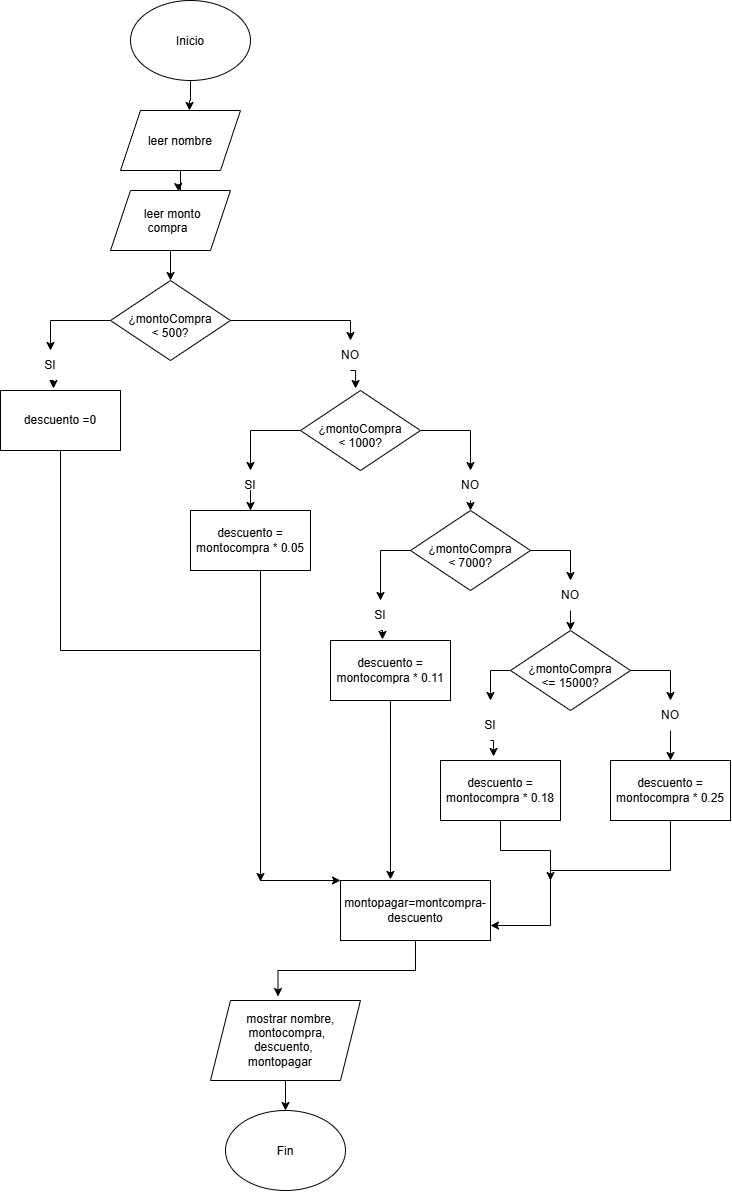

The diagram above was exported from draw.io. Its source (the exported page's mxGraphModel, read from the mxfile embedded in the PNG):
<mxGraphModel dx="860" dy="473" grid="1" gridSize="10" guides="1" tooltips="1" connect="1" arrows="1" fold="1" page="1" pageScale="1" pageWidth="827" pageHeight="1169" math="0" shadow="0">
  <root>
    <mxCell id="0" />
    <mxCell id="1" parent="0" />
    <mxCell id="u471rZnOqv88aBTiI1oP-1" parent="1" style="ellipse;whiteSpace=wrap;html=1;shapeInside=1;" value="Inicio" vertex="1">
      <mxGeometry height="80" width="120" x="230" y="10" as="geometry" />
    </mxCell>
    <mxCell id="u471rZnOqv88aBTiI1oP-2" parent="1" style="ellipse;whiteSpace=wrap;html=1;shapeInside=1;" value="Fin" vertex="1">
      <mxGeometry height="80" width="120" x="325" y="1120" as="geometry" />
    </mxCell>
    <mxCell id="u471rZnOqv88aBTiI1oP-211" parent="1" style="shape=parallelogram;perimeter=parallelogramPerimeter;whiteSpace=wrap;html=1;shapeInside=1;fixedSize=1;" value="leer nombre" vertex="1">
      <mxGeometry height="60" width="120" x="220" y="120" as="geometry" />
    </mxCell>
    <mxCell id="u471rZnOqv88aBTiI1oP-221" edge="1" parent="1" source="u471rZnOqv88aBTiI1oP-213" style="edgeStyle=orthogonalEdgeStyle;rounded=0;orthogonalLoop=1;jettySize=auto;html=1;exitX=0;exitY=0.5;exitDx=0;exitDy=0;entryX=0.5;entryY=0;entryDx=0;entryDy=0;" target="u471rZnOqv88aBTiI1oP-214">
      <mxGeometry relative="1" as="geometry" />
    </mxCell>
    <mxCell id="u471rZnOqv88aBTiI1oP-261" edge="1" parent="1" source="u471rZnOqv88aBTiI1oP-213" style="edgeStyle=orthogonalEdgeStyle;rounded=0;orthogonalLoop=1;jettySize=auto;html=1;exitX=1;exitY=0.5;exitDx=0;exitDy=0;entryX=0.5;entryY=0;entryDx=0;entryDy=0;" target="u471rZnOqv88aBTiI1oP-215">
      <mxGeometry relative="1" as="geometry" />
    </mxCell>
    <mxCell id="u471rZnOqv88aBTiI1oP-213" parent="1" style="rhombus;whiteSpace=wrap;html=1;shapeInside=1;" value="¿montoCompra &amp;lt; 500?" vertex="1">
      <mxGeometry height="80" width="120" x="210" y="290" as="geometry" />
    </mxCell>
    <mxCell id="u471rZnOqv88aBTiI1oP-214" parent="1" style="text;html=1;whiteSpace=wrap;strokeColor=none;fillColor=none;align=center;verticalAlign=middle;rounded=0;" value="SI" vertex="1">
      <mxGeometry height="30" width="60" x="120" y="360" as="geometry" />
    </mxCell>
    <mxCell id="u471rZnOqv88aBTiI1oP-215" parent="1" style="text;html=1;whiteSpace=wrap;strokeColor=none;fillColor=none;align=center;verticalAlign=middle;rounded=0;" value="NO" vertex="1">
      <mxGeometry height="30" width="60" x="420" y="350" as="geometry" />
    </mxCell>
    <mxCell id="u471rZnOqv88aBTiI1oP-226" edge="1" parent="1" source="u471rZnOqv88aBTiI1oP-1" style="edgeStyle=orthogonalEdgeStyle;rounded=0;orthogonalLoop=1;jettySize=auto;html=1;entryX=0.575;entryY=0;entryDx=0;entryDy=0;entryPerimeter=0;" target="u471rZnOqv88aBTiI1oP-211">
      <mxGeometry relative="1" as="geometry" />
    </mxCell>
    <mxCell id="u471rZnOqv88aBTiI1oP-265" edge="1" parent="1" source="u471rZnOqv88aBTiI1oP-215" style="edgeStyle=orthogonalEdgeStyle;rounded=0;orthogonalLoop=1;jettySize=auto;html=1;exitX=0.5;exitY=1;exitDx=0;exitDy=0;entryX=0.417;entryY=-0.033;entryDx=0;entryDy=0;entryPerimeter=0;">
      <mxGeometry relative="1" as="geometry">
        <mxPoint x="455.05999999999995" y="398.02" as="targetPoint" />
      </mxGeometry>
    </mxCell>
    <mxCell id="u471rZnOqv88aBTiI1oP-266" edge="1" parent="1" source="u471rZnOqv88aBTiI1oP-214" style="edgeStyle=orthogonalEdgeStyle;rounded=0;orthogonalLoop=1;jettySize=auto;html=1;exitX=0.5;exitY=1;exitDx=0;exitDy=0;entryX=0.461;entryY=-0.033;entryDx=0;entryDy=0;entryPerimeter=0;">
      <mxGeometry relative="1" as="geometry">
        <mxPoint x="152.98000000000002" y="398.02" as="targetPoint" />
      </mxGeometry>
    </mxCell>
    <mxCell id="u471rZnOqv88aBTiI1oP-269" edge="1" parent="1" source="u471rZnOqv88aBTiI1oP-267" style="edgeStyle=orthogonalEdgeStyle;rounded=0;orthogonalLoop=1;jettySize=auto;html=1;entryX=0.5;entryY=0;entryDx=0;entryDy=0;" target="u471rZnOqv88aBTiI1oP-213">
      <mxGeometry relative="1" as="geometry" />
    </mxCell>
    <mxCell id="u471rZnOqv88aBTiI1oP-267" parent="1" style="shape=parallelogram;perimeter=parallelogramPerimeter;whiteSpace=wrap;html=1;shapeInside=1;fixedSize=1;" value="leer monto compra" vertex="1">
      <mxGeometry height="60" width="120" x="210" y="200" as="geometry" />
    </mxCell>
    <mxCell id="u471rZnOqv88aBTiI1oP-268" edge="1" parent="1" source="u471rZnOqv88aBTiI1oP-211" style="edgeStyle=orthogonalEdgeStyle;rounded=0;orthogonalLoop=1;jettySize=auto;html=1;entryX=0.567;entryY=0.017;entryDx=0;entryDy=0;entryPerimeter=0;" target="u471rZnOqv88aBTiI1oP-267">
      <mxGeometry relative="1" as="geometry" />
    </mxCell>
    <mxCell id="u471rZnOqv88aBTiI1oP-324" edge="1" parent="1" source="u471rZnOqv88aBTiI1oP-270" style="edgeStyle=orthogonalEdgeStyle;rounded=0;orthogonalLoop=1;jettySize=auto;html=1;">
      <mxGeometry relative="1" as="geometry">
        <Array as="points">
          <mxPoint x="160" y="660" />
          <mxPoint x="360" y="660" />
        </Array>
        <mxPoint x="360" y="891" as="targetPoint" />
      </mxGeometry>
    </mxCell>
    <mxCell id="u471rZnOqv88aBTiI1oP-270" parent="1" style="rounded=0;whiteSpace=wrap;html=1;" value="descuento =0" vertex="1">
      <mxGeometry height="60" width="120" x="100" y="400" as="geometry" />
    </mxCell>
    <mxCell id="u471rZnOqv88aBTiI1oP-278" edge="1" parent="1" source="u471rZnOqv88aBTiI1oP-271" style="edgeStyle=orthogonalEdgeStyle;rounded=0;orthogonalLoop=1;jettySize=auto;html=1;entryX=0.5;entryY=0;entryDx=0;entryDy=0;" target="u471rZnOqv88aBTiI1oP-272">
      <mxGeometry relative="1" as="geometry" />
    </mxCell>
    <mxCell id="u471rZnOqv88aBTiI1oP-279" edge="1" parent="1" source="u471rZnOqv88aBTiI1oP-271" style="edgeStyle=orthogonalEdgeStyle;rounded=0;orthogonalLoop=1;jettySize=auto;html=1;entryX=0.5;entryY=0;entryDx=0;entryDy=0;" target="u471rZnOqv88aBTiI1oP-273">
      <mxGeometry relative="1" as="geometry" />
    </mxCell>
    <mxCell id="u471rZnOqv88aBTiI1oP-271" parent="1" style="rhombus;whiteSpace=wrap;html=1;shapeInside=1;" value="¿montoCompra &amp;lt; 1000?" vertex="1">
      <mxGeometry height="80" width="120" x="400" y="400" as="geometry" />
    </mxCell>
    <mxCell id="u471rZnOqv88aBTiI1oP-283" edge="1" parent="1" source="u471rZnOqv88aBTiI1oP-272" style="edgeStyle=orthogonalEdgeStyle;rounded=0;orthogonalLoop=1;jettySize=auto;html=1;entryX=0.5;entryY=0;entryDx=0;entryDy=0;" target="u471rZnOqv88aBTiI1oP-280">
      <mxGeometry relative="1" as="geometry" />
    </mxCell>
    <mxCell id="u471rZnOqv88aBTiI1oP-272" parent="1" style="text;html=1;whiteSpace=wrap;strokeColor=none;fillColor=none;align=center;verticalAlign=middle;rounded=0;" value="SI" vertex="1">
      <mxGeometry height="30" width="60" x="320" y="480" as="geometry" />
    </mxCell>
    <mxCell id="u471rZnOqv88aBTiI1oP-285" edge="1" parent="1" source="u471rZnOqv88aBTiI1oP-273" style="edgeStyle=orthogonalEdgeStyle;rounded=0;orthogonalLoop=1;jettySize=auto;html=1;exitX=0.5;exitY=1;exitDx=0;exitDy=0;entryX=0.5;entryY=0;entryDx=0;entryDy=0;" target="u471rZnOqv88aBTiI1oP-284">
      <mxGeometry relative="1" as="geometry" />
    </mxCell>
    <mxCell id="u471rZnOqv88aBTiI1oP-273" parent="1" style="text;html=1;whiteSpace=wrap;strokeColor=none;fillColor=none;align=center;verticalAlign=middle;rounded=0;" value="NO" vertex="1">
      <mxGeometry height="30" width="60" x="540" y="480" as="geometry" />
    </mxCell>
    <mxCell id="u471rZnOqv88aBTiI1oP-275" edge="1" parent="1" source="u471rZnOqv88aBTiI1oP-271" style="edgeStyle=orthogonalEdgeStyle;rounded=0;orthogonalLoop=1;jettySize=auto;html=1;innerLoopWaypoints=1;exitX=0.5;exitY=1;exitDx=0;exitDy=0;" target="u471rZnOqv88aBTiI1oP-271">
      <mxGeometry relative="1" as="geometry" />
    </mxCell>
    <mxCell id="u471rZnOqv88aBTiI1oP-323" edge="1" parent="1" source="u471rZnOqv88aBTiI1oP-280" style="edgeStyle=orthogonalEdgeStyle;rounded=0;orthogonalLoop=1;jettySize=auto;html=1;entryX=0;entryY=0;entryDx=0;entryDy=0;" target="u471rZnOqv88aBTiI1oP-303">
      <mxGeometry relative="1" as="geometry">
        <Array as="points">
          <mxPoint x="360" y="890" />
        </Array>
      </mxGeometry>
    </mxCell>
    <mxCell id="u471rZnOqv88aBTiI1oP-280" parent="1" style="rounded=0;whiteSpace=wrap;html=1;" value="descuento = montocompra * 0.05" vertex="1">
      <mxGeometry height="60" width="120" x="290" y="520" as="geometry" />
    </mxCell>
    <mxCell id="u471rZnOqv88aBTiI1oP-287" edge="1" parent="1" source="u471rZnOqv88aBTiI1oP-284" style="edgeStyle=orthogonalEdgeStyle;rounded=0;orthogonalLoop=1;jettySize=auto;html=1;exitX=0;exitY=0.5;exitDx=0;exitDy=0;entryX=0.5;entryY=0;entryDx=0;entryDy=0;" target="u471rZnOqv88aBTiI1oP-286">
      <mxGeometry relative="1" as="geometry" />
    </mxCell>
    <mxCell id="u471rZnOqv88aBTiI1oP-291" edge="1" parent="1" source="u471rZnOqv88aBTiI1oP-284" style="edgeStyle=orthogonalEdgeStyle;rounded=0;orthogonalLoop=1;jettySize=auto;html=1;entryX=0.5;entryY=0;entryDx=0;entryDy=0;" target="u471rZnOqv88aBTiI1oP-290">
      <mxGeometry relative="1" as="geometry" />
    </mxCell>
    <mxCell id="u471rZnOqv88aBTiI1oP-284" parent="1" style="rhombus;whiteSpace=wrap;html=1;shapeInside=1;" value="¿montoCompra &amp;lt; 7000?" vertex="1">
      <mxGeometry height="80" width="120" x="510" y="520" as="geometry" />
    </mxCell>
    <mxCell id="u471rZnOqv88aBTiI1oP-286" parent="1" style="text;html=1;whiteSpace=wrap;strokeColor=none;fillColor=none;align=center;verticalAlign=middle;rounded=0;" value="SI" vertex="1">
      <mxGeometry height="30" width="60" x="450" y="610" as="geometry" />
    </mxCell>
    <mxCell id="u471rZnOqv88aBTiI1oP-288" parent="1" style="rounded=0;whiteSpace=wrap;html=1;" value="descuento = montocompra * 0.11" vertex="1">
      <mxGeometry height="60" width="120" x="430" y="650" as="geometry" />
    </mxCell>
    <mxCell id="u471rZnOqv88aBTiI1oP-289" edge="1" parent="1" source="u471rZnOqv88aBTiI1oP-286" style="edgeStyle=orthogonalEdgeStyle;rounded=0;orthogonalLoop=1;jettySize=auto;html=1;exitX=0.5;exitY=1;exitDx=0;exitDy=0;entryX=0.433;entryY=-0.017;entryDx=0;entryDy=0;entryPerimeter=0;" target="u471rZnOqv88aBTiI1oP-288">
      <mxGeometry relative="1" as="geometry" />
    </mxCell>
    <mxCell id="u471rZnOqv88aBTiI1oP-293" edge="1" parent="1" source="u471rZnOqv88aBTiI1oP-290" style="edgeStyle=orthogonalEdgeStyle;rounded=0;orthogonalLoop=1;jettySize=auto;html=1;exitX=0.5;exitY=1;exitDx=0;exitDy=0;entryX=0.5;entryY=0;entryDx=0;entryDy=0;" target="u471rZnOqv88aBTiI1oP-292">
      <mxGeometry relative="1" as="geometry" />
    </mxCell>
    <mxCell id="u471rZnOqv88aBTiI1oP-290" parent="1" style="text;html=1;whiteSpace=wrap;strokeColor=none;fillColor=none;align=center;verticalAlign=middle;rounded=0;" value="NO" vertex="1">
      <mxGeometry height="30" width="60" x="640" y="590" as="geometry" />
    </mxCell>
    <mxCell id="u471rZnOqv88aBTiI1oP-296" edge="1" parent="1" source="u471rZnOqv88aBTiI1oP-292" style="edgeStyle=orthogonalEdgeStyle;rounded=0;orthogonalLoop=1;jettySize=auto;html=1;">
      <mxGeometry relative="1" as="geometry">
        <mxPoint x="590" y="710" as="targetPoint" />
      </mxGeometry>
    </mxCell>
    <mxCell id="u471rZnOqv88aBTiI1oP-301" edge="1" parent="1" source="u471rZnOqv88aBTiI1oP-292" style="edgeStyle=orthogonalEdgeStyle;rounded=0;orthogonalLoop=1;jettySize=auto;html=1;exitX=1;exitY=0.5;exitDx=0;exitDy=0;entryX=0.5;entryY=0;entryDx=0;entryDy=0;" target="u471rZnOqv88aBTiI1oP-300">
      <mxGeometry relative="1" as="geometry" />
    </mxCell>
    <mxCell id="u471rZnOqv88aBTiI1oP-292" parent="1" style="rhombus;whiteSpace=wrap;html=1;shapeInside=1;" value="¿montoCompra &amp;lt;= 15000?" vertex="1">
      <mxGeometry height="80" width="120" x="610" y="640" as="geometry" />
    </mxCell>
    <mxCell id="u471rZnOqv88aBTiI1oP-294" parent="1" style="text;html=1;whiteSpace=wrap;strokeColor=none;fillColor=none;align=center;verticalAlign=middle;rounded=0;" value="SI" vertex="1">
      <mxGeometry height="30" width="60" x="560" y="720" as="geometry" />
    </mxCell>
    <mxCell id="u471rZnOqv88aBTiI1oP-320" edge="1" parent="1" source="u471rZnOqv88aBTiI1oP-297" style="edgeStyle=orthogonalEdgeStyle;rounded=0;orthogonalLoop=1;jettySize=auto;html=1;">
      <mxGeometry relative="1" as="geometry">
        <mxPoint x="650" y="890" as="targetPoint" />
      </mxGeometry>
    </mxCell>
    <mxCell id="u471rZnOqv88aBTiI1oP-297" parent="1" style="rounded=0;whiteSpace=wrap;html=1;" value="descuento = montocompra * 0.18" vertex="1">
      <mxGeometry height="60" width="120" x="540" y="770" as="geometry" />
    </mxCell>
    <mxCell id="u471rZnOqv88aBTiI1oP-298" edge="1" parent="1" source="u471rZnOqv88aBTiI1oP-294" style="edgeStyle=orthogonalEdgeStyle;rounded=0;orthogonalLoop=1;jettySize=auto;html=1;exitX=0.5;exitY=1;exitDx=0;exitDy=0;entryX=0.442;entryY=-0.067;entryDx=0;entryDy=0;entryPerimeter=0;" target="u471rZnOqv88aBTiI1oP-297">
      <mxGeometry relative="1" as="geometry" />
    </mxCell>
    <mxCell id="u471rZnOqv88aBTiI1oP-319" edge="1" parent="1" source="u471rZnOqv88aBTiI1oP-299" style="edgeStyle=orthogonalEdgeStyle;rounded=0;orthogonalLoop=1;jettySize=auto;html=1;entryX=1;entryY=0.75;entryDx=0;entryDy=0;" target="u471rZnOqv88aBTiI1oP-303">
      <mxGeometry relative="1" as="geometry">
        <Array as="points">
          <mxPoint x="770" y="880" />
          <mxPoint x="650" y="880" />
          <mxPoint x="650" y="935" />
        </Array>
      </mxGeometry>
    </mxCell>
    <mxCell id="u471rZnOqv88aBTiI1oP-299" parent="1" style="rounded=0;whiteSpace=wrap;html=1;" value="descuento = montocompra * 0.25" vertex="1">
      <mxGeometry height="60" width="120" x="710" y="770" as="geometry" />
    </mxCell>
    <mxCell id="u471rZnOqv88aBTiI1oP-302" edge="1" parent="1" source="u471rZnOqv88aBTiI1oP-300" style="edgeStyle=orthogonalEdgeStyle;rounded=0;orthogonalLoop=1;jettySize=auto;html=1;exitX=0.5;exitY=1;exitDx=0;exitDy=0;entryX=0.5;entryY=0;entryDx=0;entryDy=0;" target="u471rZnOqv88aBTiI1oP-299">
      <mxGeometry relative="1" as="geometry" />
    </mxCell>
    <mxCell id="u471rZnOqv88aBTiI1oP-300" parent="1" style="text;html=1;whiteSpace=wrap;strokeColor=none;fillColor=none;align=center;verticalAlign=middle;rounded=0;" value="NO" vertex="1">
      <mxGeometry height="30" width="60" x="740" y="710" as="geometry" />
    </mxCell>
    <mxCell id="u471rZnOqv88aBTiI1oP-303" parent="1" style="rounded=0;whiteSpace=wrap;html=1;" value="montopagar=montcompra-descuento" vertex="1">
      <mxGeometry height="60" width="150" x="440" y="890" as="geometry" />
    </mxCell>
    <mxCell id="u471rZnOqv88aBTiI1oP-306" edge="1" parent="1" source="u471rZnOqv88aBTiI1oP-304" style="edgeStyle=orthogonalEdgeStyle;rounded=0;orthogonalLoop=1;jettySize=auto;html=1;exitX=0.5;exitY=1;exitDx=0;exitDy=0;entryX=0.5;entryY=0;entryDx=0;entryDy=0;" target="u471rZnOqv88aBTiI1oP-2">
      <mxGeometry relative="1" as="geometry" />
    </mxCell>
    <mxCell id="u471rZnOqv88aBTiI1oP-304" parent="1" style="shape=parallelogram;perimeter=parallelogramPerimeter;whiteSpace=wrap;html=1;shapeInside=1;fixedSize=1;" value="mostrar nombre, montocompra, descuento, montopagar" vertex="1">
      <mxGeometry height="80" width="150" x="310" y="1010" as="geometry" />
    </mxCell>
    <mxCell id="u471rZnOqv88aBTiI1oP-305" edge="1" parent="1" source="u471rZnOqv88aBTiI1oP-303" style="edgeStyle=orthogonalEdgeStyle;rounded=0;orthogonalLoop=1;jettySize=auto;html=1;entryX=0.45;entryY=-0.05;entryDx=0;entryDy=0;entryPerimeter=0;" target="u471rZnOqv88aBTiI1oP-304">
      <mxGeometry relative="1" as="geometry" />
    </mxCell>
    <mxCell id="u471rZnOqv88aBTiI1oP-321" edge="1" parent="1" source="u471rZnOqv88aBTiI1oP-288" style="edgeStyle=orthogonalEdgeStyle;rounded=0;orthogonalLoop=1;jettySize=auto;html=1;exitX=0.5;exitY=1;exitDx=0;exitDy=0;entryX=0.333;entryY=-0.017;entryDx=0;entryDy=0;entryPerimeter=0;" target="u471rZnOqv88aBTiI1oP-303">
      <mxGeometry relative="1" as="geometry" />
    </mxCell>
  </root>
</mxGraphModel>